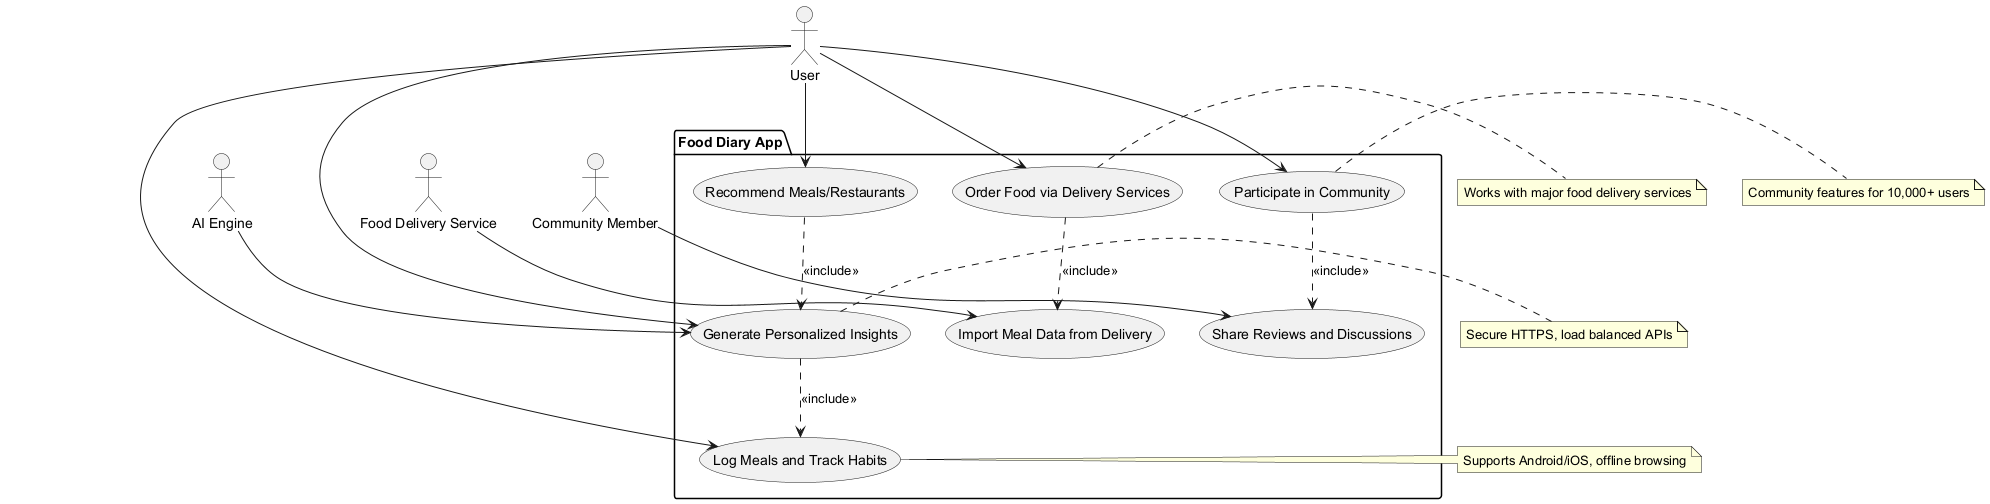

The diagram above was rendered by PlantUML. Its source (embedded in the PNG):
@startuml
' Define all actors first
actor "User" as Actor_User
actor "Food Delivery Service" as Actor_FoodDelivery
actor "AI Engine" as Actor_AIEngine
actor "Community Member" as Actor_CommunityMember

' Define system boundary using package
package "Food Diary App" {
  usecase "Log Meals and Track Habits" as UC_LogMeals
  usecase "Generate Personalized Insights" as UC_Insights
  usecase "Import Meal Data from Delivery" as UC_ImportData
  usecase "Recommend Meals/Restaurants" as UC_Recommend
  usecase "Order Food via Delivery Services" as UC_Order
  usecase "Participate in Community" as UC_Community
  usecase "Share Reviews and Discussions" as UC_ShareReviews
}

' Define relationships
Actor_User --> UC_LogMeals
Actor_User --> UC_Insights
Actor_User --> UC_Recommend
Actor_User --> UC_Community
Actor_CommunityMember --> UC_ShareReviews
UC_Community ..> UC_ShareReviews : <<include>>
UC_Insights ..> UC_LogMeals : <<include>>
UC_Recommend ..> UC_Insights : <<include>>
Actor_FoodDelivery --> UC_ImportData
Actor_User --> UC_Order
UC_Order ..> UC_ImportData : <<include>>
Actor_AIEngine --> UC_Insights

' Add notes for non-functional requirements
note right of UC_LogMeals : Supports Android/iOS, offline browsing
note right of UC_Insights : Secure HTTPS, load balanced APIs
note right of UC_Order : Works with major food delivery services
note right of UC_Community : Community features for 10,000+ users
@enduml